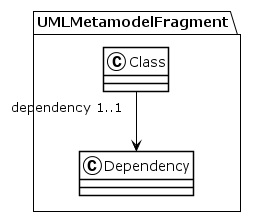

The diagram above was rendered by PlantUML. Its source (embedded in the PNG):
@startuml
!theme plain
package UMLMetamodelFragment {
class Class {
}
Class "dependency 1..1" --> Dependency
class Dependency {
}
}
@enduml